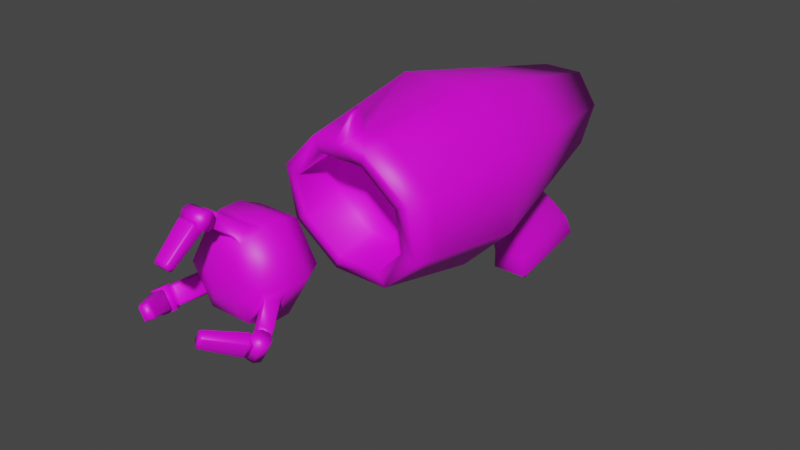 # Source: grappleGun.blend  (saved by Blender 2.93.20; exported with 4.5.12 LTS)
import bpy
from mathutils import Matrix  # noqa: F401  (used for matrix-valued properties, if any)

bpy.ops.wm.read_factory_settings(use_empty=True)
scene = bpy.context.scene
scene.name = 'Scene'

# ---- collections
col_collection = bpy.data.collections.new('Collection'); scene.collection.children.link(col_collection)

# ---- images (referenced by path relative to the original .blend; pixels are not part of the script)
import os
ASSET_DIR = os.environ.get("B2B_ASSET_DIR", "")  # directory of the original .blend (textures are referenced by path, not embedded)
HERE = os.path.dirname(os.path.abspath(__file__))  # packed textures are extracted next to this script under _unpacked/

def load_image(name, relpath, width, height, colorspace="sRGB"):
    """Load a texture the original file referenced (path relative to the .blend, or extracted next to this script)."""
    p = next((c for c in (os.path.join(HERE, relpath), os.path.join(ASSET_DIR, relpath)) if relpath and os.path.exists(c)), "")
    if p:
        img = bpy.data.images.load(p, check_existing=True)
        img.name = name
    else:  # same state as the original file: an image datablock whose file is absent (Cycles renders it pink)
        img = bpy.data.images.new(name, width, height)
        img.source = "FILE"
        img.filepath = "//" + (relpath or name)
    img.colorspace_settings.name = colorspace
    return img
img_checker_1024_jpg = load_image('Checker_1024.jpg', 'Checker_1024.jpg', 1024, 1024, 'sRGB')

# ---- materials (node trees are filled in below, after node groups)
mat_material_001 = bpy.data.materials.new('Material.001')
mat_material_001.use_transparent_shadow = False

# ---- material node trees
mat_material_001.use_nodes = True; mat_material_001.node_tree.nodes.clear()
_N = mat_material_001.node_tree.nodes; _L = mat_material_001.node_tree.links
n0 = _N.new('ShaderNodeBsdfPrincipled'); n0.name = 'Principled BSDF'; n0.location = (10, 300)
n0.distribution = 'GGX'
n0.subsurface_method = 'BURLEY'
n0.inputs[3].default_value = 1.45
n0.inputs[27].default_value = (0.0, 0.0, 0.0, 1.0)
n0.inputs[28].default_value = 1.0
n1 = _N.new('ShaderNodeOutputMaterial'); n1.name = 'Material Output'; n1.location = (300, 300)
n2 = _N.new('ShaderNodeTexImage'); n2.name = 'Image Texture'; n2.location = (-280, 280)
n2.image = img_checker_1024_jpg
_L.new(n0.outputs[0], n1.inputs[0])
_L.new(n2.outputs[0], n0.inputs[0])
n1.is_active_output = True

# ---- world
world_world = bpy.data.worlds.new('World'); scene.world = world_world
world_world.use_nodes = True; world_world.node_tree.nodes.clear()
_N = world_world.node_tree.nodes; _L = world_world.node_tree.links
n0 = _N.new('ShaderNodeOutputWorld'); n0.name = 'World Output'; n0.location = (300, 300)
n1 = _N.new('ShaderNodeBackground'); n1.name = 'Background'; n1.location = (10, 300)
n1.inputs[0].default_value = (0.05088, 0.05088, 0.05088, 1.0)
_L.new(n1.outputs[0], n0.inputs[0])
n0.is_active_output = True
world_world.color = (0.05088, 0.05088, 0.05088)
world_world.use_sun_shadow = False
world_world.sun_shadow_jitter_overblur = 0.0

# ---- meshes
me_cylinder = bpy.data.meshes.new('Cylinder')
me_cylinder.from_pydata([(0.2348, 2.09, 0.5451), (0.2596, -1.891, 0.6794), (0.571, 1.916, 0.2589), (0.6312, -1.827, 0.3147), (0.5718, 1.669, -0.1466), (0.6321, -1.737, -0.202), (0.2618, -1.672, -0.5679), (-0.2628, -1.672, -0.5688), (-0.5742, 1.668, -0.1483), (-0.6343, -1.736, -0.2041), (-0.575, 1.915, 0.2572), (-0.6353, -1.827, 0.3125), (-0.2399, 2.09, 0.5444), (-0.265, -1.891, 0.6785), (0.4183, -0.4001, 1.074), (1.016, -0.4001, 0.4787), (1.017, -0.4001, -0.3646), (0.4219, -0.4001, -0.962), (-0.4215, -0.4001, -0.9634), (-1.019, -0.4001, -0.3682), (-1.02, -0.4001, 0.4752), (-0.425, -0.4001, 1.073), (0.7933, 0.7578, 0.3688), (0.7945, 0.6344, -0.2556), (-0.7965, 0.6339, -0.2582), (-0.7977, 0.7573, 0.3662), (-0.3325, 0.8447, 0.8085), (0.3265, 0.845, 0.8095), (0.8025, -1.84, 0.385), (0.3303, -1.921, 0.8484), (0.8037, -1.724, -0.2716), (0.3331, -1.643, -0.7367), (-0.3335, -1.642, -0.7378), (-0.8057, -1.724, -0.2744), (-0.8069, -1.839, 0.3822), (-0.3363, -1.921, 0.8473), (0.6312, -1.319, 0.4039), (0.2596, -1.383, 0.7686), (0.6321, -1.229, -0.1128), (0.2618, -1.164, -0.4787), (-0.2628, -1.164, -0.4796), (-0.6343, -1.228, -0.1149), (-0.6353, -1.319, 0.4017), (-0.265, -1.383, 0.7677), (0.07619, 0.5469, -0.6982), (-0.07607, 0.5468, -0.6986), (0.1252, 0.2066, -0.8303), (-0.1252, 0.2066, -0.8308), (0.0498, 0.5455, -1.198), (-0.04858, 0.5455, -1.199), (0.05676, 0.3335, -1.258), (-0.05537, 0.3335, -1.258), (0.07188, 0.3112, -0.9798), (0.05589, 0.372, -1.08), (0.04899, 0.5819, -1.021), (0.06298, 0.5822, -0.9042), (-0.07139, 0.3112, -0.98), (-0.05507, 0.372, -1.08), (-0.04835, 0.5818, -1.021), (-0.06271, 0.5821, -0.9044), (0.2753, 1.434, -0.4506), (0.2021, 1.494, -0.4339), (0.3152, 1.516, -0.3985), (-0.2035, 1.494, -0.4344), (-0.2766, 1.433, -0.4514), (-0.3168, 1.515, -0.3994), (0.1876, 0.5469, -0.698), (0.2245, 0.6048, -0.6817), (0.2575, 0.5548, -0.6581), (0.2335, 0.4931, -0.7188), (-0.2244, 0.6046, -0.6828), (-0.1875, 0.5468, -0.6989), (-0.2334, 0.4929, -0.7199), (-0.2574, 0.5546, -0.6593), (0.2081, 1.176, -1.902), (0.2443, 1.17, -1.844), (0.2075, 1.113, -1.86), (0.2373, 2.105, -1.643), (0.226, 2.137, -1.574), (0.299, 2.077, -1.591), (-0.2237, 2.137, -1.575), (-0.2348, 2.105, -1.644), (-0.2967, 2.077, -1.591), (-0.2419, 1.17, -1.845), (-0.2056, 1.176, -1.903), (-0.205, 1.113, -1.861), (0.134, 0.7427, -0.9687), (0.171, 0.8006, -0.9525), (0.1598, 0.9361, -1.285), (0.1967, 0.9937, -1.269), (0.2254, 1.14, -1.587), (0.1885, 1.083, -1.603), (0.2036, 2.03, -1.339), (0.2767, 1.97, -1.356), (0.1696, 1.765, -1.054), (0.2428, 1.705, -1.071), (0.2123, 1.406, -0.7836), (0.1391, 1.467, -0.7668), (-0.1703, 0.8004, -0.9533), (-0.1334, 0.7426, -0.9693), (-0.1955, 0.9936, -1.27), (-0.1585, 0.9359, -1.286), (-0.1866, 1.083, -1.604), (-0.2236, 1.14, -1.588), (-0.1395, 1.466, -0.7672), (-0.2126, 1.406, -0.7842), (-0.169, 1.765, -1.054), (-0.2421, 1.704, -1.071), (-0.2751, 1.969, -1.356), (-0.2021, 2.029, -1.34), (0.05145, -1.921, 0.848), (-0.05737, -1.921, 0.8477), (0.3494, -1.591, 0.8974), (0.8488, -1.527, 0.4053), (0.85, -1.437, -0.2918), (0.3524, -1.373, -0.7856), (-0.3526, -1.373, -0.7868), (-0.852, -1.437, -0.2947), (-0.8532, -1.527, 0.4024), (-0.3556, -1.591, 0.8962), (-0.06054, -1.591, 0.8966), (0.05454, -1.591, 0.897), (0.01898, -1.743, 1.092), (-0.02588, -1.743, 1.092), (-0.02718, -1.627, 1.141), (0.02025, -1.627, 1.141)], [], [(112, 29, 28, 113), (113, 28, 30, 114), (114, 30, 31, 115), (116, 32, 33, 117), (117, 33, 34, 118), (11, 9, 41, 42), (118, 34, 35, 119), (121, 110, 29, 112), (63, 61, 97, 104), (21, 14, 27, 26), (25, 20, 21, 26), (24, 19, 20, 25), (17, 46, 69), (23, 16, 17, 69, 68), (22, 15, 16, 23), (0, 27, 22, 2), (2, 22, 23, 4), (60, 67, 87, 96), (70, 64, 105, 98), (8, 24, 25, 10), (10, 25, 26, 12), (103, 108, 82, 83), (86, 99, 101, 88), (74, 84, 81, 77), (0, 2, 4, 62, 61, 63, 65, 8, 10, 12), (14, 121, 112), (104, 97, 94, 106), (98, 105, 107, 100), (100, 107, 108, 103), (88, 101, 102, 91), (1, 3, 28, 29), (3, 5, 30, 28), (5, 6, 31, 30), (7, 9, 33, 32), (9, 11, 34, 33), (11, 13, 35, 34), (36, 37, 43, 42, 41, 40, 39, 38), (5, 3, 36, 38), (13, 11, 42, 43), (9, 7, 40, 41), (6, 5, 38, 39), (3, 1, 37, 36), (7, 6, 39, 40), (6, 7, 32, 31), (95, 89, 90, 93), (96, 87, 89, 95), (27, 14, 15, 22), (66, 44, 45, 71, 99, 86), (106, 94, 92, 109), (65, 64, 70, 73, 24, 8), (91, 102, 85, 76), (109, 92, 78, 80), (93, 90, 75, 79), (31, 32, 116, 115), (54, 53, 50, 48), (69, 46, 44, 66), (73, 72, 18, 19, 24), (72, 71, 45, 47), (47, 18, 72), (48, 50, 51, 49), (53, 57, 51, 50), (58, 54, 48, 49), (57, 58, 49, 51), (47, 45, 59, 56), (56, 59, 58, 57), (45, 44, 55, 59), (59, 55, 54, 58), (46, 47, 56, 52), (52, 56, 57, 53), (44, 46, 52, 55), (55, 52, 53, 54), (60, 61, 62), (63, 64, 65), (66, 67, 68, 69), (70, 71, 72, 73), (74, 75, 76), (77, 78, 79), (80, 81, 82), (83, 84, 85), (74, 77, 79, 75), (83, 82, 81, 84), (77, 81, 80, 78), (91, 76, 75, 90), (97, 61, 60, 96), (103, 83, 85, 102), (109, 80, 82, 108), (66, 86, 87, 67), (86, 88, 89, 87), (88, 91, 90, 89), (78, 92, 93, 79), (92, 94, 95, 93), (94, 97, 96, 95), (70, 98, 99, 71), (98, 100, 101, 99), (100, 103, 102, 101), (63, 104, 105, 64), (104, 106, 107, 105), (106, 109, 108, 107), (76, 85, 84, 74), (4, 23, 68, 67, 60, 62), (1, 13, 43, 37), (13, 1, 29, 110, 111, 35), (26, 27, 0, 12), (46, 17, 18, 47), (119, 35, 111, 120), (111, 110, 122, 123), (21, 120, 121, 14), (17, 115, 116, 18), (120, 21, 119), (20, 118, 119, 21), (19, 117, 118, 20), (18, 116, 117, 19), (16, 114, 115, 17), (15, 113, 114, 16), (14, 112, 113, 15), (124, 123, 122, 125), (120, 111, 123, 124), (110, 121, 125, 122), (121, 120, 124, 125)])
me_cylinder.polygons.foreach_set('use_smooth', [True] * 119)
_uv = me_cylinder.uv_layers.new(name='UVMap')
_uv.uv.foreach_set('vector', [0.5443, 0.5569, 0.5344, 0.5886, 0.4724, 0.5651, 0.4781, 0.5341, 0.4478, 0.524, 0.4337, 0.5522, 0.3779, 0.5163, 0.3874, 0.4888, 0.3585, 0.4742, 0.341, 0.4976, 0.2899, 0.4548, 0.3031, 0.4307, 0.2037, 0.3235, 0.1786, 0.3348, 0.1398, 0.2806, 0.1645, 0.265, 0.1521, 0.235, 0.124, 0.2424, 0.09238, 0.1841, 0.1215, 0.1721, 0.08075, 0.1984, 0.1056, 0.2443, 0.06052, 0.2687, 0.03566, 0.2228, 0.1137, 0.1412, 0.08242, 0.1445, 0.06363, 0.08096, 0.09601, 0.07345, 0.6075, 0.5644, 0.6054, 0.5975, 0.5778, 0.5955, 0.5783, 0.5623, 0.969, 0.0001055, 0.9999, 0.02516, 0.9744, 0.04667, 0.9532, 0.02946, 0.6637, 0.4485, 0.5801, 0.4424, 0.5984, 0.3169, 0.6637, 0.3216, 0.3411, 0.102, 0.2266, 0.1291, 0.2128, 0.04639, 0.3394, 0.03762, 0.3495, 0.1646, 0.2533, 0.2086, 0.2266, 0.1291, 0.3411, 0.102, 0.3507, 0.3438, 0.3758, 0.2804, 0.4051, 0.2686, 0.4725, 0.2972, 0.4214, 0.3898, 0.3507, 0.3438, 0.4051, 0.2686, 0.4134, 0.2657, 0.5343, 0.3103, 0.4986, 0.4225, 0.4214, 0.3898, 0.4725, 0.2972, 0.6166, 0.1914, 0.5984, 0.3169, 0.5343, 0.3103, 0.5699, 0.1982, 0.5699, 0.1982, 0.5343, 0.3103, 0.4725, 0.2972, 0.5232, 0.2046, 0.994, 0.2589, 0.9308, 0.3175, 0.9165, 0.2882, 0.964, 0.24, 0.6973, 0.1276, 0.7417, 0.05378, 0.7664, 0.0793, 0.7289, 0.1356, 0.4456, 0.1211, 0.3495, 0.1646, 0.3411, 0.102, 0.4555, 0.07498, 0.4555, 0.07498, 0.3411, 0.102, 0.3394, 0.03762, 0.4659, 0.02897, 0.7951, 0.1624, 0.8457, 0.09497, 0.8683, 0.106, 0.8135, 0.1804, 0.779, 0.2869, 0.7586, 0.2703, 0.7795, 0.2405, 0.8038, 0.2602, 0.8497, 0.2109, 0.8182, 0.1854, 0.8756, 0.1102, 0.9116, 0.1393, 0.5984, 0.1606, 0.5699, 0.1982, 0.5232, 0.2046, 0.4907, 0.1833, 0.4852, 0.1727, 0.4797, 0.1328, 0.4822, 0.1211, 0.5077, 0.09187, 0.5544, 0.08543, 0.592, 0.1139, 0.5801, 0.4424, 0.6075, 0.5644, 0.5783, 0.5623, 0.9532, 0.02946, 0.9744, 0.04667, 0.9512, 0.08009, 0.9254, 0.05917, 0.7289, 0.1356, 0.7664, 0.0793, 0.8086, 0.08738, 0.7639, 0.1467, 0.7639, 0.1467, 0.8086, 0.08738, 0.8457, 0.09497, 0.7951, 0.1624, 0.8038, 0.2602, 0.7795, 0.2405, 0.799, 0.2121, 0.8276, 0.2352, 0.5217, 0.602, 0.4729, 0.5835, 0.4724, 0.5651, 0.5344, 0.5886, 0.4185, 0.5627, 0.3746, 0.5345, 0.3779, 0.5163, 0.4337, 0.5522, 0.3246, 0.5062, 0.2844, 0.4725, 0.2899, 0.4548, 0.341, 0.4976, 0.1606, 0.339, 0.13, 0.2964, 0.1398, 0.2806, 0.1786, 0.3348, 0.1056, 0.2443, 0.08075, 0.1984, 0.09238, 0.1841, 0.124, 0.2424, 0.06407, 0.1426, 0.04928, 0.09256, 0.06363, 0.08096, 0.08242, 0.1445, 0.3907, 0.6058, 0.4018, 0.6568, 0.3735, 0.7007, 0.3226, 0.7117, 0.2787, 0.6835, 0.2676, 0.6325, 0.2959, 0.5886, 0.3469, 0.5776, 0.3746, 0.5345, 0.4185, 0.5627, 0.3907, 0.6058, 0.3469, 0.5776, 0.04928, 0.09256, 0.06407, 0.1426, 0.01489, 0.1571, 0.0001055, 0.1071, 0.13, 0.2964, 0.1606, 0.339, 0.1186, 0.369, 0.08808, 0.3264, 0.2844, 0.4725, 0.3246, 0.5062, 0.2915, 0.5457, 0.2512, 0.5121, 0.4729, 0.5835, 0.5217, 0.602, 0.5035, 0.65, 0.4548, 0.6315, 0.2005, 0.3907, 0.2359, 0.4288, 0.1984, 0.4635, 0.1631, 0.4254, 0.2359, 0.4288, 0.2005, 0.3907, 0.2082, 0.374, 0.2531, 0.4224, 0.9475, 0.2004, 0.8986, 0.2562, 0.8768, 0.2288, 0.9325, 0.1656, 0.964, 0.24, 0.9165, 0.2882, 0.8986, 0.2562, 0.9475, 0.2004, 0.5984, 0.3169, 0.5801, 0.4424, 0.4986, 0.4225, 0.5343, 0.3103, 0.7624, 0.3156, 0.754, 0.3087, 0.7424, 0.2993, 0.7339, 0.2925, 0.7586, 0.2703, 0.779, 0.2869, 0.9254, 0.05917, 0.9512, 0.08009, 0.9297, 0.1118, 0.8988, 0.08673, 0.4498, 0.1596, 0.4459, 0.1692, 0.3827, 0.2269, 0.3765, 0.226, 0.3495, 0.1646, 0.4456, 0.1211, 0.8276, 0.2352, 0.799, 0.2121, 0.8135, 0.1912, 0.8449, 0.2167, 0.8988, 0.08673, 0.9297, 0.1118, 0.9154, 0.1329, 0.8812, 0.1051, 0.9325, 0.1656, 0.8768, 0.2288, 0.8555, 0.2144, 0.9172, 0.1456, 0.2531, 0.4224, 0.2082, 0.374, 0.2268, 0.3541, 0.2743, 0.4053, 0.738, 0.3488, 0.7251, 0.3658, 0.7075, 0.3628, 0.7205, 0.3456, 0.4051, 0.2686, 0.3758, 0.2804, 0.3994, 0.2534, 0.4065, 0.2617, 0.3765, 0.226, 0.373, 0.234, 0.2939, 0.2826, 0.2533, 0.2086, 0.3495, 0.1646, 0.373, 0.234, 0.38, 0.2331, 0.3877, 0.2408, 0.359, 0.2623, 0.359, 0.2623, 0.2939, 0.2826, 0.373, 0.234, 0.7205, 0.3456, 0.7075, 0.3628, 0.6989, 0.3559, 0.7131, 0.3396, 0.6962, 0.3766, 0.6877, 0.3698, 0.6989, 0.3559, 0.7075, 0.3628, 0.7243, 0.3258, 0.7317, 0.3318, 0.7205, 0.3456, 0.7131, 0.3396, 0.6924, 0.3392, 0.7064, 0.3231, 0.7131, 0.3396, 0.6989, 0.3559, 0.6646, 0.3277, 0.6859, 0.2986, 0.7, 0.3135, 0.682, 0.3343, 0.682, 0.3343, 0.7, 0.3135, 0.7064, 0.3231, 0.6924, 0.3392, 0.7424, 0.2993, 0.754, 0.3087, 0.74, 0.3238, 0.7304, 0.316, 0.7304, 0.316, 0.74, 0.3238, 0.7317, 0.3318, 0.7243, 0.3258, 0.683, 0.4037, 0.6639, 0.3882, 0.6793, 0.3777, 0.6902, 0.3865, 0.6902, 0.3865, 0.6793, 0.3777, 0.6877, 0.3698, 0.6962, 0.3766, 0.7662, 0.3638, 0.7421, 0.3907, 0.732, 0.375, 0.7487, 0.3531, 0.7487, 0.3531, 0.732, 0.375, 0.7251, 0.3658, 0.738, 0.3488, 0.4806, 0.1811, 0.4852, 0.1727, 0.4907, 0.1833, 0.4797, 0.1328, 0.473, 0.126, 0.4822, 0.1211, 0.4065, 0.2617, 0.413, 0.2594, 0.4134, 0.2657, 0.4051, 0.2686, 0.3827, 0.2269, 0.38, 0.2331, 0.373, 0.234, 0.3765, 0.226, 0.8497, 0.2109, 0.8555, 0.2144, 0.8498, 0.2184, 0.9116, 0.1393, 0.9184, 0.1363, 0.9172, 0.1456, 0.8772, 0.1028, 0.8756, 0.1102, 0.8683, 0.106, 0.8135, 0.1804, 0.8182, 0.1854, 0.8109, 0.1867, 0.8497, 0.2109, 0.9116, 0.1393, 0.9172, 0.1456, 0.8555, 0.2144, 0.8135, 0.1804, 0.8683, 0.106, 0.8756, 0.1102, 0.8182, 0.1854, 0.9116, 0.1393, 0.8756, 0.1102, 0.8812, 0.1051, 0.9154, 0.1329, 0.8723, 0.2341, 0.851, 0.2198, 0.8555, 0.2144, 0.8768, 0.2288, 0.9711, 0.2327, 0.9999, 0.2512, 0.994, 0.2589, 0.964, 0.24, 0.7951, 0.1624, 0.8135, 0.1804, 0.8092, 0.1858, 0.7909, 0.1679, 0.8499, 0.08663, 0.8728, 0.09767, 0.8683, 0.106, 0.8457, 0.09497, 0.9255, 0.3217, 0.9114, 0.2928, 0.9165, 0.2882, 0.9308, 0.3175, 0.9114, 0.2928, 0.8938, 0.2612, 0.8986, 0.2562, 0.9165, 0.2882, 0.8938, 0.2612, 0.8723, 0.2341, 0.8768, 0.2288, 0.8986, 0.2562, 0.9244, 0.1396, 0.9399, 0.1598, 0.9325, 0.1656, 0.9172, 0.1456, 0.9399, 0.1598, 0.9551, 0.1945, 0.9475, 0.2004, 0.9325, 0.1656, 0.9551, 0.1945, 0.9711, 0.2327, 0.964, 0.24, 0.9475, 0.2004, 0.6973, 0.1276, 0.7289, 0.1356, 0.7255, 0.1416, 0.6943, 0.1336, 0.7289, 0.1356, 0.7639, 0.1467, 0.7599, 0.1523, 0.7255, 0.1416, 0.7639, 0.1467, 0.7951, 0.1624, 0.7909, 0.1679, 0.7599, 0.1523, 0.7481, 0.04644, 0.7721, 0.07093, 0.7664, 0.0793, 0.7417, 0.05378, 0.7721, 0.07093, 0.8128, 0.07876, 0.8086, 0.08738, 0.7664, 0.0793, 0.8128, 0.07876, 0.8499, 0.08663, 0.8457, 0.09497, 0.8086, 0.08738, 0.8449, 0.2167, 0.8135, 0.1912, 0.8182, 0.1854, 0.8497, 0.2109, 0.5232, 0.2046, 0.4725, 0.2972, 0.4134, 0.2657, 0.413, 0.2594, 0.4752, 0.2008, 0.4851, 0.1975, 0.5836, 0.613, 0.6356, 0.6168, 0.6319, 0.6679, 0.5799, 0.6642, 0.6356, 0.6168, 0.5836, 0.613, 0.5778, 0.5955, 0.6054, 0.5975, 0.6162, 0.5983, 0.6439, 0.6003, 0.6637, 0.3216, 0.5984, 0.3169, 0.6166, 0.1914, 0.6636, 0.1949, 0.3758, 0.2804, 0.3507, 0.3438, 0.2939, 0.2826, 0.359, 0.2623, 0.09601, 0.07345, 0.06363, 0.08096, 0.05582, 0.05434, 0.08776, 0.0453, 0.04604, 0.04592, 0.04049, 0.03662, 0.06793, 0.02392, 0.0702, 0.02775, 0.6637, 0.4485, 0.6189, 0.5652, 0.6075, 0.5644, 0.5801, 0.4424, 0.3507, 0.3438, 0.2743, 0.4053, 0.2268, 0.3541, 0.2939, 0.2826, 0.08776, 0.0453, 0.2128, 0.04639, 0.09601, 0.07345, 0.2266, 0.1291, 0.1137, 0.1412, 0.09601, 0.07345, 0.2128, 0.04639, 0.2533, 0.2086, 0.1521, 0.235, 0.1215, 0.1721, 0.2266, 0.1291, 0.2939, 0.2826, 0.2037, 0.3235, 0.1645, 0.265, 0.2533, 0.2086, 0.4214, 0.3898, 0.3585, 0.4742, 0.3031, 0.4307, 0.3507, 0.3438, 0.4986, 0.4225, 0.4478, 0.524, 0.3874, 0.4888, 0.4214, 0.3898, 0.5801, 0.4424, 0.5443, 0.5569, 0.4781, 0.5341, 0.4986, 0.4225, 0.08099, 0.02149, 0.0702, 0.02775, 0.06793, 0.02392, 0.07859, 0.01743, 0.08776, 0.0453, 0.05582, 0.05434, 0.0702, 0.02775, 0.08099, 0.02149, 0.03769, 0.02385, 0.06088, 0.0001055, 0.07859, 0.01743, 0.06793, 0.02392, 0.0981, 0.002162, 0.1039, 0.01204, 0.08099, 0.02149, 0.07859, 0.01743])
me_cylinder.materials.append(mat_material_001)
me_cylinder.use_remesh_fix_poles = True
me_cylinder.use_remesh_preserve_attributes = False
me_cylinder.update()
me_sphere_009 = bpy.data.meshes.new('Sphere.009')
me_sphere_009.from_pydata([(-0.4846, -0.3617, -0.4129), (-0.5928, -0.3617, -0.2258), (-0.433, -0.3863, -0.383), (-0.5361, -0.3863, -0.4427), (-0.5575, -0.4459, -0.4551), (-0.6444, -0.3863, -0.2557), (-0.6658, -0.4459, -0.268), (-0.6444, -0.5055, -0.2557), (-0.5928, -0.5302, -0.2258), (-0.5361, -0.5055, -0.4427), (-0.4846, -0.5302, -0.4129), (-0.433, -0.5055, -0.383), (-0.4116, -0.4459, -0.3706), (-0.5413, -0.5055, -0.196), (-0.5199, -0.4459, -0.1836), (-0.5413, -0.3863, -0.196), (-0.05899, -0.7819, 0.3249), (-0.07168, -0.7872, 0.3314), (-0.05899, -0.815, 0.3088), (-0.07658, -0.5109, 0.5241), (0.05991, -0.7819, 0.3249), (0.05991, -0.815, 0.3088), (0.0726, -0.7872, 0.3314), (0.0775, -0.5109, 0.5241), (0.09394, -0.5179, 0.5328), (0.0775, -0.4901, 0.5554), (-0.07658, -0.4901, 0.5554), (0.0775, -0.5563, 0.6369), (0.0775, -0.5912, 0.623), (0.09394, -0.5842, 0.6143), (-0.07658, -0.5563, 0.6369), (-0.07658, -0.5912, 0.623), (-0.09302, -0.5842, 0.6143), (-0.07168, -0.8364, 0.392), (-0.09302, -0.5179, 0.5328), (-0.05899, -0.8643, 0.3694), (-0.05899, -0.8417, 0.3985), (0.05991, -0.8417, 0.3985), (0.0726, -0.8364, 0.392), (0.05991, -0.8643, 0.3694), (-0.07796, -0.4082, 0.5237), (-0.0944, -0.4014, 0.5325), (-0.07796, -0.4297, 0.5545), (0.07612, -0.4082, 0.5237), (-0.07796, -0.2033, 0.3655), (-0.0944, -0.1917, 0.3707), (0.07612, -0.2033, 0.3655), (0.09256, -0.1917, 0.3707), (0.09256, -0.08255, 0.4191), (0.2022, -0.234, 0.3519), (0.09256, -0.4014, 0.5325), (0.07612, -0.4297, 0.5545), (0.09256, -0.3372, 0.6157), (0.07612, -0.3303, 0.6246), (0.07612, -0.3655, 0.6376), (-0.07796, -0.3655, 0.6376), (-0.07796, -0.3303, 0.6246), (-0.0944, -0.3372, 0.6157), (-0.0944, -0.08255, 0.4191), (-0.07796, -0.0709, 0.4243), (0.07612, -0.0709, 0.4243), (0.1118, -0.2765, 0.1954), (-0.2039, -0.234, 0.3519), (0.4052, -0.234, 0.0002071), (0.2523, -0.03823, 0.4388), (-0.2541, -0.03823, 0.4388), (0.2523, 0.179, 0.4388), (0.5055, -0.03823, 0.0002071), (0.2523, -0.03823, -0.4383), (0.5055, 0.179, 0.0002071), (0.4052, 0.3747, 0.0002071), (0.2523, 0.179, -0.4383), (0.2022, 0.3747, -0.3515), (-0.2541, 0.179, -0.4383), (-0.2541, -0.03823, -0.4383), (-0.2039, 0.3747, -0.3515), (-0.5072, 0.179, 0.0002072), (-0.2541, 0.179, 0.4388), (-0.5072, -0.03823, 0.0002072), (-0.4069, 0.3747, 0.0002072), (-0.2262, 0.4061, 0.0002072), (-0.2039, 0.3747, 0.3519), (0.2022, 0.3747, 0.3519), (-0.1135, 0.4061, 0.1954), (0.1118, 0.4061, 0.1954), (-0.0008568, 0.4544, 0.0002071), (0.2245, 0.4061, 0.0002071), (-0.1135, 0.4061, -0.195), (0.1118, 0.4061, -0.195), (-0.4069, -0.234, 0.0002072), (-0.2262, -0.2765, 0.0002072), (-0.2039, -0.234, -0.3515), (-0.369, -0.1842, -0.1096), (-0.3563, -0.1959, -0.1212), (-0.411, -0.07508, -0.1339), (-0.5035, -0.3855, -0.1874), (-0.5143, -0.4139, -0.2126), (-0.5755, -0.3213, -0.2291), (-0.4876, -0.3923, -0.1972), (-0.4104, -0.3923, -0.3306), (-0.4099, -0.3855, -0.3492), (-0.4371, -0.4139, -0.346), (-0.2793, -0.196, -0.2546), (-0.2755, -0.1844, -0.2715), (-0.3174, -0.07525, -0.2957), (-0.4818, -0.3213, -0.3909), (-0.3301, -0.06359, -0.2841), (-0.4977, -0.3144, -0.3811), (-0.4072, -0.06345, -0.1507), (-0.5749, -0.3144, -0.2478), (-0.5862, -0.3497, -0.2543), (-0.509, -0.3497, -0.3876), (-0.1135, -0.2765, -0.195), (0.2022, -0.234, -0.3515), (0.2837, -0.1721, -0.2653), (0.1118, -0.2765, -0.195), (0.2245, -0.2765, 0.0002071), (-0.0008568, -0.3248, 0.0002071), (-0.1135, -0.2765, 0.1954), (0.4276, -0.3843, -0.3438), (0.3262, -0.06293, -0.2885), (0.2872, -0.184, -0.2485), (0.3631, -0.187, -0.1144), (0.4276, -0.3912, -0.3251), (0.5015, -0.3912, -0.1899), (0.4547, -0.4127, -0.3399), (0.5276, -0.3485, -0.3797), (0.5285, -0.4127, -0.2046), (0.6015, -0.3485, -0.2445), (0.5171, -0.3843, -0.1797), (0.5901, -0.3201, -0.2195), (0.3758, -0.1757, -0.1025), (0.4183, -0.0666, -0.1257), (0.4147, -0.05464, -0.1425), (0.59, -0.3133, -0.2382), (0.3388, -0.0516, -0.2766), (0.5162, -0.3133, -0.3735), (0.5005, -0.3201, -0.3836), (-0.1132, -0.3787, 0.6064), (0.103, -0.3787, 0.6064), (-0.1132, -0.4034, 0.5468), (-0.1132, -0.4034, 0.666), (-0.1132, -0.463, 0.6907), (0.103, -0.4034, 0.666), (0.103, -0.463, 0.6907), (0.103, -0.5226, 0.666), (0.103, -0.5473, 0.6064), (-0.1132, -0.5226, 0.666), (-0.1132, -0.5473, 0.6064), (-0.1132, -0.5226, 0.5468), (-0.1132, -0.463, 0.5221), (0.103, -0.5226, 0.5468), (0.103, -0.463, 0.5221), (0.103, -0.4034, 0.5468), (-0.2479, -0.766, -0.2146), (-0.2471, -0.7713, -0.2288), (-0.2339, -0.7991, -0.2065), (-0.4115, -0.495, -0.3296), (-0.3075, -0.766, -0.1117), (-0.2935, -0.7991, -0.1036), (-0.3194, -0.7713, -0.1039), (-0.4887, -0.495, -0.1962), (-0.5044, -0.502, -0.1864), (-0.5158, -0.4742, -0.2119), (-0.4386, -0.4742, -0.3453), (-0.5863, -0.5405, -0.2528), (-0.5743, -0.5753, -0.2458), (-0.575, -0.5683, -0.2272), (-0.5091, -0.5405, -0.3861), (-0.4971, -0.5753, -0.3791), (-0.4813, -0.5683, -0.389), (-0.2996, -0.8206, -0.2592), (-0.4108, -0.502, -0.3482), (-0.2864, -0.8484, -0.2369), (-0.3116, -0.8258, -0.2515), (-0.3712, -0.8258, -0.1486), (-0.3719, -0.8206, -0.1343), (-0.346, -0.8484, -0.134), (0.3179, -0.7649, -0.1113), (0.3297, -0.7701, -0.1033), (0.3037, -0.798, -0.1036), (0.5012, -0.4938, -0.1913), (0.2609, -0.7649, -0.2156), (0.2468, -0.798, -0.2079), (0.2605, -0.7701, -0.2299), (0.4274, -0.4938, -0.3265), (0.4271, -0.5009, -0.3451), (0.4548, -0.4731, -0.3415), (0.5287, -0.4731, -0.2063), (0.5264, -0.5393, -0.3806), (0.5142, -0.5742, -0.3739), (0.4987, -0.5671, -0.3842), (0.6002, -0.5393, -0.2454), (0.588, -0.5742, -0.2387), (0.5882, -0.5671, -0.2201), (0.3829, -0.8194, -0.1323), (0.5167, -0.5009, -0.181), (0.357, -0.8473, -0.1326), (0.3825, -0.8247, -0.1466), (0.3256, -0.8247, -0.2509), (0.3138, -0.8194, -0.259), (0.3, -0.8473, -0.237), (0.6009, -0.3595, -0.226), (0.4974, -0.3595, -0.4157), (0.5486, -0.3842, -0.1975), (0.6533, -0.3842, -0.2546), (0.6749, -0.4438, -0.2664), (0.5497, -0.3842, -0.4443), (0.5714, -0.4438, -0.4561), (0.5497, -0.5034, -0.4443), (0.4974, -0.528, -0.4157), (0.6533, -0.5034, -0.2546), (0.6009, -0.528, -0.226), (0.5486, -0.5034, -0.1975), (0.527, -0.4438, -0.1856), (0.4451, -0.5034, -0.3872), (0.4234, -0.4438, -0.3753), (0.4451, -0.3842, -0.3872)], [], [(3, 5, 1, 0), (0, 1, 15, 2), (2, 12, 11, 10, 9, 4, 3, 0), (4, 6, 5, 3), (7, 8, 13, 14, 15, 1, 5, 6), (9, 7, 6, 4), (10, 8, 7, 9), (11, 13, 8, 10), (12, 14, 13, 11), (2, 15, 14, 12), (19, 16, 17, 34), (16, 18, 17), (16, 20, 21, 18), (19, 23, 20, 16), (20, 22, 21), (20, 23, 24, 22), (23, 25, 24), (23, 19, 26, 25), (29, 24, 25, 27), (26, 30, 27, 25), (31, 28, 27, 30), (28, 29, 27), (31, 30, 32), (30, 26, 34, 32), (36, 31, 32, 33), (17, 33, 32, 34), (19, 34, 26), (18, 35, 33, 17), (35, 36, 33), (37, 36, 35, 39), (28, 31, 36, 37), (28, 37, 38, 29), (37, 39, 38), (39, 21, 22, 38), (21, 39, 35, 18), (24, 29, 38, 22), (40, 42, 41), (40, 41, 45, 44), (40, 43, 51, 42), (43, 40, 44, 46), (45, 62, 49, 47, 46, 44), (50, 43, 46, 47), (47, 49, 64, 65, 62, 45, 58, 59, 60, 48), (52, 50, 47, 48), (54, 51, 50, 52), (43, 50, 51), (53, 54, 52), (60, 53, 52, 48), (51, 54, 55, 42), (53, 56, 55, 54), (42, 55, 57, 41), (55, 56, 57), (41, 57, 58, 45), (58, 57, 56, 59), (59, 56, 53, 60), (49, 61, 116, 63), (62, 118, 61, 49), (64, 49, 63, 67), (77, 65, 64, 66), (66, 64, 67, 69), (69, 67, 68, 71), (114, 113, 68, 67, 63, 131, 132, 133, 135, 120), (70, 69, 71, 72), (82, 66, 69, 70), (72, 71, 73, 75), (71, 68, 74, 73), (73, 74, 78, 76), (75, 73, 76, 79), (79, 76, 77, 81), (76, 78, 65, 77), (87, 75, 79, 80), (80, 79, 81, 83), (81, 77, 66, 82), (83, 81, 82, 84), (85, 80, 83), (85, 83, 84), (85, 86, 88), (85, 84, 86), (85, 88, 87), (85, 87, 80), (86, 70, 72, 88), (88, 72, 75, 87), (84, 82, 70, 86), (78, 89, 62, 65), (89, 78, 74, 91, 103, 104, 106, 108, 94, 92), (89, 90, 118, 62), (91, 112, 90, 89), (103, 91, 89, 92, 93, 102), (92, 95, 98, 93), (94, 97, 95, 92), (110, 96, 95, 97), (98, 95, 96), (98, 99, 102, 93), (99, 98, 96, 101), (99, 101, 100), (99, 100, 103, 102), (103, 100, 105, 104), (104, 105, 107, 106), (107, 109, 108, 106), (108, 109, 97, 94), (109, 107, 111, 110), (109, 110, 97), (96, 110, 111, 101), (111, 107, 105), (101, 111, 105, 100), (113, 115, 112, 91), (68, 113, 91, 74), (63, 113, 114, 121, 122, 131), (63, 116, 115, 113), (115, 117, 112), (116, 117, 115), (118, 117, 61), (61, 117, 116), (90, 117, 118), (112, 117, 90), (137, 119, 114, 120), (114, 119, 123, 121), (121, 123, 124, 122), (124, 123, 125, 127), (123, 119, 125), (126, 125, 119, 137), (125, 126, 128, 127), (124, 127, 129), (127, 128, 130, 129), (124, 129, 131, 122), (131, 129, 130, 132), (130, 134, 133, 132), (133, 134, 136, 135), (136, 137, 120, 135), (136, 134, 128, 126), (136, 126, 137), (128, 134, 130), (141, 143, 139, 138), (138, 139, 153, 140), (138, 140, 150, 149, 148, 147, 142, 141), (142, 144, 143, 141), (143, 144, 145, 146, 151, 152, 153, 139), (147, 145, 144, 142), (148, 146, 145, 147), (149, 151, 146, 148), (150, 152, 151, 149), (140, 153, 152, 150), (154, 156, 155), (157, 154, 155, 172), (154, 158, 159, 156), (157, 161, 158, 154), (158, 160, 159), (158, 161, 162, 160), (161, 157, 164, 163), (161, 163, 162), (167, 162, 163, 165), (164, 168, 165, 163), (166, 167, 165), (169, 166, 165, 168), (168, 164, 172, 170), (169, 168, 170), (155, 171, 170, 172), (174, 169, 170, 171), (157, 172, 164), (156, 173, 171, 155), (173, 174, 171), (166, 169, 174, 175), (175, 174, 173, 177), (175, 177, 176), (166, 175, 176, 167), (159, 177, 173, 156), (177, 159, 160, 176), (162, 167, 176, 160), (178, 180, 179), (181, 178, 179, 196), (178, 182, 183, 180), (181, 185, 182, 178), (182, 184, 183), (182, 185, 186, 184), (185, 187, 186), (185, 181, 188, 187), (191, 186, 187, 189), (188, 192, 189, 187), (190, 191, 189), (193, 190, 189, 192), (192, 188, 196, 194), (193, 192, 194), (179, 195, 194, 196), (198, 193, 194, 195), (181, 196, 188), (180, 197, 195, 179), (197, 198, 195), (190, 193, 198, 199), (199, 198, 197, 201), (199, 201, 200), (190, 199, 200, 191), (201, 183, 184, 200), (183, 201, 197, 180), (186, 191, 200, 184), (205, 207, 203, 202), (202, 203, 217, 204), (205, 202, 204, 214, 213, 212, 211, 206), (206, 208, 207, 205), (215, 216, 217, 203, 207, 208, 209, 210), (211, 209, 208, 206), (212, 210, 209, 211), (213, 215, 210, 212), (214, 216, 215, 213), (204, 217, 216, 214)])
me_sphere_009.polygons.foreach_set('use_smooth', [True] * 204)
_uv = me_sphere_009.uv_layers.new(name='UVMap')
_uv.uv.foreach_set('vector', [0.8263, 0.05169, 0.8263, 0.1231, 0.805, 0.1231, 0.805, 0.05169, 0.805, 0.05169, 0.805, 0.1231, 0.7837, 0.1231, 0.7837, 0.05169, 0.8476, 0.0002351, 0.8689, 0.0002352, 0.884, 0.0153, 0.884, 0.03662, 0.8689, 0.05169, 0.8476, 0.05169, 0.8325, 0.03662, 0.8325, 0.0153, 0.8476, 0.05169, 0.8476, 0.1231, 0.8263, 0.1231, 0.8263, 0.05169, 0.8689, 0.1231, 0.884, 0.1382, 0.884, 0.1595, 0.8689, 0.1745, 0.8476, 0.1745, 0.8325, 0.1595, 0.8325, 0.1382, 0.8476, 0.1231, 0.8689, 0.05169, 0.8689, 0.1231, 0.8476, 0.1231, 0.8476, 0.05169, 0.7197, 0.05169, 0.7197, 0.1231, 0.6984, 0.1231, 0.6984, 0.05169, 0.7411, 0.05169, 0.7411, 0.1231, 0.7197, 0.1231, 0.7197, 0.05169, 0.7624, 0.05169, 0.7624, 0.1231, 0.7411, 0.1231, 0.7411, 0.05169, 0.7837, 0.05169, 0.7837, 0.1231, 0.7624, 0.1231, 0.7624, 0.05169, 0.6567, 0.1542, 0.6667, 0.04339, 0.6717, 0.04393, 0.6633, 0.1549, 0.6667, 0.04339, 0.6695, 0.03156, 0.6717, 0.04393, 0.6667, 0.04339, 0.6278, 0.03784, 0.6296, 0.0258, 0.6684, 0.03136, 0.6567, 0.1542, 0.6064, 0.147, 0.6278, 0.03784, 0.6667, 0.04339, 0.6278, 0.03784, 0.6229, 0.03695, 0.6285, 0.02569, 0.6278, 0.03784, 0.6064, 0.147, 0.5999, 0.1459, 0.6229, 0.03695, 0.6064, 0.147, 0.6021, 0.1587, 0.5999, 0.1459, 0.6064, 0.147, 0.6567, 0.1542, 0.655, 0.1665, 0.6046, 0.1593, 0.5663, 0.1373, 0.5999, 0.1459, 0.5967, 0.1585, 0.5631, 0.15, 0.655, 0.1665, 0.6501, 0.2009, 0.5997, 0.1937, 0.6046, 0.1593, 0.5123, 0.1176, 0.56, 0.1353, 0.5557, 0.1469, 0.508, 0.1293, 0.56, 0.1353, 0.5663, 0.1373, 0.5582, 0.1476, 0.5123, 0.1176, 0.5057, 0.1281, 0.5062, 0.1151, 0.6975, 0.1692, 0.6628, 0.1679, 0.6633, 0.1549, 0.698, 0.1562, 0.5563, 0.01542, 0.5123, 0.1176, 0.5062, 0.1151, 0.5516, 0.01351, 0.6717, 0.04393, 0.6975, 0.04485, 0.698, 0.1562, 0.6633, 0.1549, 0.6567, 0.1542, 0.6633, 0.1549, 0.6575, 0.1666, 0.6722, 0.03137, 0.698, 0.0323, 0.6975, 0.04485, 0.6717, 0.04393, 0.5594, 0.003679, 0.5563, 0.01542, 0.5516, 0.01351, 0.5931, 0.02904, 0.5563, 0.01542, 0.5605, 0.004011, 0.5973, 0.01763, 0.56, 0.1353, 0.5123, 0.1176, 0.5563, 0.01542, 0.5931, 0.02904, 0.56, 0.1353, 0.5931, 0.02904, 0.5979, 0.03061, 0.5663, 0.1373, 0.5931, 0.02904, 0.5983, 0.01806, 0.5979, 0.03061, 0.6009, 0.01843, 0.626, 0.02477, 0.6229, 0.03695, 0.5979, 0.03061, 0.6296, 0.0258, 0.6332, 0.0002351, 0.6721, 0.005792, 0.6684, 0.03136, 0.5999, 0.1459, 0.5663, 0.1373, 0.5979, 0.03061, 0.6229, 0.03695, 0.7553, 0.2492, 0.7431, 0.2471, 0.7553, 0.2426, 0.7553, 0.2492, 0.7553, 0.2426, 0.8428, 0.2426, 0.8408, 0.2492, 0.7553, 0.2492, 0.7553, 0.3001, 0.7429, 0.3001, 0.7429, 0.2492, 0.7553, 0.3001, 0.7553, 0.2492, 0.8408, 0.2492, 0.8408, 0.3001, 0.3039, 0.6868, 0.3047, 0.6549, 0.3529, 0.7676, 0.3248, 0.7395, 0.3267, 0.7331, 0.309, 0.69, 0.7553, 0.3066, 0.7553, 0.3001, 0.8408, 0.3001, 0.8428, 0.3066, 0.3248, 0.7395, 0.3529, 0.7676, 0.2879, 0.8083, 0.2456, 0.658, 0.3047, 0.6549, 0.3039, 0.6868, 0.272, 0.6976, 0.2698, 0.7034, 0.2832, 0.7494, 0.2886, 0.7531, 0.7553, 0.3413, 0.7553, 0.3066, 0.8428, 0.3066, 0.8616, 0.3413, 0.7423, 0.3413, 0.7423, 0.3066, 0.7553, 0.3066, 0.7553, 0.3413, 0.7553, 0.3001, 0.7553, 0.3066, 0.7431, 0.3022, 0.7553, 0.3479, 0.7431, 0.3458, 0.7553, 0.3413, 0.8636, 0.3479, 0.7553, 0.3479, 0.7553, 0.3413, 0.8616, 0.3413, 0.7429, 0.3001, 0.7082, 0.3001, 0.7082, 0.2492, 0.7429, 0.2492, 0.7553, 0.3479, 0.7553, 0.3988, 0.7429, 0.3988, 0.7429, 0.3479, 0.7423, 0.2426, 0.7423, 0.2079, 0.7553, 0.2079, 0.7553, 0.2426, 0.7431, 0.2034, 0.7553, 0.2013, 0.7553, 0.2079, 0.7553, 0.2426, 0.7553, 0.2079, 0.8616, 0.2079, 0.8428, 0.2426, 0.8616, 0.2079, 0.7553, 0.2079, 0.7553, 0.2013, 0.8636, 0.2013, 0.8636, 0.3988, 0.7553, 0.3988, 0.7553, 0.3479, 0.8636, 0.3479, 0.3647, 0.807, 0.4274, 0.8238, 0.4467, 0.9002, 0.3994, 0.9447, 0.3047, 0.6549, 0.3583, 0.6502, 0.3906, 0.7164, 0.3529, 0.7676, 0.2879, 0.8083, 0.3647, 0.807, 0.3994, 0.9447, 0.3311, 0.98, 0.1777, 0.6602, 0.2456, 0.658, 0.2879, 0.8083, 0.2142, 0.8268, 0.2142, 0.8268, 0.2879, 0.8083, 0.3311, 0.98, 0.2574, 0.9985, 0.2561, 0.0002351, 0.3269, 0.00864, 0.3073, 0.1736, 0.2365, 0.1652, 0.3614, 0.1254, 0.379, 0.1656, 0.3073, 0.1736, 0.3269, 0.00864, 0.3947, 0.03326, 0.3699, 0.06459, 0.3311, 0.05959, 0.3262, 0.0644, 0.3191, 0.1145, 0.3225, 0.1204, 0.1844, 0.00829, 0.2561, 0.0002351, 0.2365, 0.1652, 0.1687, 0.1406, 0.1459, 0.8621, 0.2142, 0.8268, 0.2574, 0.9985, 0.1805, 0.9998, 0.1648, 0.1733, 0.2365, 0.1652, 0.2169, 0.3302, 0.1491, 0.3056, 0.2365, 0.1652, 0.3073, 0.1736, 0.2877, 0.3386, 0.2169, 0.3302, 0.2169, 0.3302, 0.2877, 0.3386, 0.2681, 0.5036, 0.1973, 0.4952, 0.1452, 0.3383, 0.2169, 0.3302, 0.1973, 0.4952, 0.1295, 0.4706, 0.1256, 0.5033, 0.1973, 0.4952, 0.1777, 0.6602, 0.1099, 0.6356, 0.1973, 0.4952, 0.2681, 0.5036, 0.2456, 0.658, 0.1777, 0.6602, 0.0897, 0.3615, 0.1452, 0.3383, 0.1295, 0.4706, 0.08098, 0.435, 0.07011, 0.5265, 0.1256, 0.5033, 0.1099, 0.6356, 0.06139, 0.6, 0.1109, 0.6921, 0.1777, 0.6602, 0.2142, 0.8268, 0.1401, 0.8257, 0.06488, 0.7334, 0.1109, 0.6921, 0.1401, 0.8257, 0.08111, 0.8075, 0.0002351, 0.5555, 0.07011, 0.5265, 0.06139, 0.6, 0.006836, 0.7849, 0.06488, 0.7334, 0.08111, 0.8075, 0.05901, 0.06049, 0.1289, 0.03156, 0.1202, 0.105, 0.04093, 0.9617, 0.09948, 0.9063, 0.1187, 0.9827, 0.03942, 0.2255, 0.1093, 0.1965, 0.1006, 0.27, 0.01983, 0.3905, 0.0897, 0.3615, 0.08098, 0.435, 0.1289, 0.03156, 0.1844, 0.00829, 0.1687, 0.1406, 0.1202, 0.105, 0.1093, 0.1965, 0.1648, 0.1733, 0.1491, 0.3056, 0.1006, 0.27, 0.09948, 0.9063, 0.1459, 0.8621, 0.1805, 0.9998, 0.1187, 0.9827, 0.2681, 0.5036, 0.3388, 0.5332, 0.3046, 0.6539, 0.2456, 0.658, 0.3398, 0.4956, 0.2681, 0.5036, 0.2877, 0.3386, 0.3555, 0.3632, 0.3338, 0.3954, 0.2949, 0.3908, 0.2901, 0.3956, 0.2841, 0.4458, 0.2876, 0.4517, 0.3265, 0.4563, 0.3388, 0.5332, 0.3859, 0.5808, 0.3583, 0.6502, 0.3046, 0.6539, 0.3555, 0.3632, 0.4049, 0.399, 0.3962, 0.4724, 0.3398, 0.4956, 0.3338, 0.3954, 0.3555, 0.3632, 0.3398, 0.4956, 0.3265, 0.4563, 0.3313, 0.4514, 0.3373, 0.4012, 0.6368, 0.8917, 0.5528, 0.8917, 0.5528, 0.8852, 0.6348, 0.8852, 0.6556, 0.9264, 0.5528, 0.9264, 0.5528, 0.8917, 0.6368, 0.8917, 0.5398, 0.9264, 0.5398, 0.8917, 0.5528, 0.8917, 0.5528, 0.9264, 0.5528, 0.8852, 0.5528, 0.8917, 0.5406, 0.8872, 0.5528, 0.8852, 0.5528, 0.8342, 0.6347, 0.8342, 0.6348, 0.8852, 0.5528, 0.8342, 0.5528, 0.8852, 0.5404, 0.8852, 0.5404, 0.8342, 0.5528, 0.8342, 0.5406, 0.8322, 0.5528, 0.8277, 0.5528, 0.8342, 0.5528, 0.8277, 0.6367, 0.8277, 0.6347, 0.8342, 0.6367, 0.8277, 0.5528, 0.8277, 0.5528, 0.793, 0.6555, 0.793, 0.6555, 0.793, 0.5528, 0.793, 0.5528, 0.7864, 0.6575, 0.7864, 0.5528, 0.7864, 0.5528, 0.7355, 0.6575, 0.7355, 0.6575, 0.7864, 0.6575, 0.933, 0.5528, 0.933, 0.5528, 0.9264, 0.6556, 0.9264, 0.5528, 0.7355, 0.5528, 0.7864, 0.5404, 0.7864, 0.5404, 0.7355, 0.5528, 0.933, 0.5406, 0.9309, 0.5528, 0.9264, 0.5057, 0.7355, 0.5404, 0.7355, 0.5404, 0.7864, 0.5057, 0.7864, 0.5406, 0.7885, 0.5528, 0.7864, 0.5528, 0.793, 0.5398, 0.8277, 0.5398, 0.793, 0.5528, 0.793, 0.5528, 0.8277, 0.3751, 0.1983, 0.4245, 0.234, 0.4157, 0.3074, 0.3594, 0.3306, 0.3073, 0.1736, 0.3751, 0.1983, 0.3594, 0.3306, 0.2877, 0.3386, 0.3947, 0.03326, 0.379, 0.1656, 0.3614, 0.1254, 0.3663, 0.1205, 0.3733, 0.07047, 0.3699, 0.06459, 0.3947, 0.03326, 0.4441, 0.06898, 0.4353, 0.1424, 0.379, 0.1656, 0.4245, 0.234, 0.4856, 0.2785, 0.4157, 0.3074, 0.4441, 0.06898, 0.5052, 0.1135, 0.4353, 0.1424, 0.3583, 0.6502, 0.4341, 0.6473, 0.3906, 0.7164, 0.4274, 0.8238, 0.5052, 0.8449, 0.4467, 0.9002, 0.3859, 0.5808, 0.4341, 0.6473, 0.3583, 0.6502, 0.4049, 0.399, 0.466, 0.4435, 0.3962, 0.4724, 0.8892, 0.856, 0.8545, 0.856, 0.8545, 0.7674, 0.8892, 0.7486, 0.8545, 0.7674, 0.8545, 0.856, 0.8479, 0.856, 0.8479, 0.7695, 0.8479, 0.7695, 0.8479, 0.856, 0.797, 0.856, 0.797, 0.7708, 0.797, 0.856, 0.8479, 0.856, 0.8479, 0.8684, 0.797, 0.8684, 0.8479, 0.856, 0.8545, 0.856, 0.85, 0.8682, 0.8892, 0.869, 0.8545, 0.869, 0.8545, 0.856, 0.8892, 0.856, 0.6983, 0.9031, 0.6983, 0.8684, 0.7492, 0.8684, 0.7492, 0.9031, 0.797, 0.856, 0.795, 0.8682, 0.7905, 0.856, 0.7905, 0.869, 0.7558, 0.869, 0.7558, 0.856, 0.7905, 0.856, 0.797, 0.856, 0.7905, 0.856, 0.7905, 0.7689, 0.797, 0.7708, 0.7905, 0.7689, 0.7905, 0.856, 0.7558, 0.856, 0.7558, 0.7502, 0.7558, 0.856, 0.7492, 0.856, 0.7492, 0.748, 0.7558, 0.7502, 0.7492, 0.748, 0.7492, 0.856, 0.6983, 0.856, 0.6983, 0.7468, 0.6983, 0.856, 0.6917, 0.856, 0.6917, 0.7486, 0.6983, 0.7468, 0.6983, 0.856, 0.7492, 0.856, 0.7492, 0.8684, 0.6983, 0.8684, 0.6983, 0.856, 0.6962, 0.8682, 0.6917, 0.856, 0.7513, 0.8682, 0.7492, 0.856, 0.7558, 0.856, 0.527, 0.6836, 0.527, 0.6122, 0.5483, 0.6122, 0.5483, 0.6836, 0.5483, 0.6836, 0.5483, 0.6122, 0.5696, 0.6122, 0.5696, 0.6836, 0.6912, 0.72, 0.6762, 0.735, 0.6549, 0.735, 0.6398, 0.72, 0.6398, 0.6986, 0.6549, 0.6836, 0.6762, 0.6836, 0.6912, 0.6986, 0.5057, 0.6836, 0.5057, 0.6122, 0.527, 0.6122, 0.527, 0.6836, 0.6912, 0.5971, 0.6762, 0.6122, 0.6549, 0.6122, 0.6398, 0.5971, 0.6398, 0.5758, 0.6549, 0.5607, 0.6762, 0.5607, 0.6912, 0.5758, 0.6549, 0.6836, 0.6549, 0.6122, 0.6762, 0.6122, 0.6762, 0.6836, 0.6336, 0.6836, 0.6336, 0.6122, 0.6549, 0.6122, 0.6549, 0.6836, 0.6122, 0.6836, 0.6122, 0.6122, 0.6336, 0.6122, 0.6336, 0.6836, 0.5909, 0.6836, 0.5909, 0.6122, 0.6122, 0.6122, 0.6122, 0.6836, 0.5696, 0.6836, 0.5696, 0.6122, 0.5909, 0.6122, 0.5909, 0.6836, 0.6765, 0.2445, 0.6793, 0.2327, 0.6815, 0.245, 0.6665, 0.3553, 0.6765, 0.2445, 0.6815, 0.245, 0.673, 0.356, 0.6765, 0.2445, 0.6376, 0.2389, 0.6393, 0.2269, 0.6782, 0.2324, 0.6665, 0.3553, 0.6161, 0.3481, 0.6376, 0.2389, 0.6765, 0.2445, 0.6376, 0.2389, 0.6326, 0.238, 0.6382, 0.2268, 0.6376, 0.2389, 0.6161, 0.3481, 0.6096, 0.3469, 0.6326, 0.238, 0.6161, 0.3481, 0.6665, 0.3553, 0.6647, 0.3676, 0.6144, 0.3604, 0.6161, 0.3481, 0.6119, 0.3598, 0.6096, 0.3469, 0.576, 0.3384, 0.6096, 0.3469, 0.6064, 0.3596, 0.5728, 0.3511, 0.5057, 0.3629, 0.5177, 0.3304, 0.5655, 0.348, 0.5534, 0.3806, 0.5698, 0.3364, 0.576, 0.3384, 0.5679, 0.3486, 0.522, 0.3187, 0.5698, 0.3364, 0.5655, 0.348, 0.5177, 0.3304, 0.7072, 0.3703, 0.6726, 0.369, 0.673, 0.356, 0.7077, 0.3573, 0.522, 0.3187, 0.5154, 0.3292, 0.5159, 0.3162, 0.6815, 0.245, 0.7073, 0.2459, 0.7077, 0.3573, 0.673, 0.356, 0.566, 0.2165, 0.522, 0.3187, 0.5159, 0.3162, 0.5614, 0.2146, 0.6665, 0.3553, 0.673, 0.356, 0.6673, 0.3677, 0.6819, 0.2325, 0.7077, 0.2334, 0.7073, 0.2459, 0.6815, 0.245, 0.5692, 0.2048, 0.566, 0.2165, 0.5614, 0.2146, 0.5698, 0.3364, 0.522, 0.3187, 0.566, 0.2165, 0.6029, 0.2301, 0.6029, 0.2301, 0.566, 0.2165, 0.5702, 0.2051, 0.6071, 0.2187, 0.6029, 0.2301, 0.6081, 0.2191, 0.6076, 0.2317, 0.5698, 0.3364, 0.6029, 0.2301, 0.6076, 0.2317, 0.576, 0.3384, 0.6393, 0.2269, 0.643, 0.2013, 0.6818, 0.2069, 0.6782, 0.2324, 0.6107, 0.2195, 0.6357, 0.2259, 0.6326, 0.238, 0.6076, 0.2317, 0.6096, 0.3469, 0.576, 0.3384, 0.6076, 0.2317, 0.6326, 0.238, 0.6376, 0.5227, 0.6382, 0.5348, 0.6326, 0.5235, 0.6161, 0.4135, 0.6376, 0.5227, 0.6326, 0.5235, 0.6096, 0.4146, 0.6376, 0.5227, 0.6765, 0.5171, 0.6782, 0.5291, 0.6393, 0.5347, 0.6161, 0.4135, 0.6665, 0.4063, 0.6765, 0.5171, 0.6376, 0.5227, 0.6765, 0.5171, 0.6815, 0.5166, 0.6793, 0.5289, 0.6765, 0.5171, 0.6665, 0.4063, 0.673, 0.4056, 0.6815, 0.5166, 0.6665, 0.4063, 0.6673, 0.3939, 0.673, 0.4056, 0.6665, 0.4063, 0.6161, 0.4135, 0.6144, 0.4012, 0.6647, 0.394, 0.7077, 0.4043, 0.673, 0.4056, 0.6726, 0.3926, 0.7072, 0.3913, 0.5534, 0.381, 0.5655, 0.4136, 0.5177, 0.4312, 0.5057, 0.3987, 0.522, 0.4429, 0.5159, 0.4454, 0.5154, 0.4323, 0.5698, 0.4252, 0.522, 0.4429, 0.5177, 0.4312, 0.5655, 0.4136, 0.5728, 0.4105, 0.6064, 0.402, 0.6096, 0.4146, 0.576, 0.4232, 0.5698, 0.4252, 0.5679, 0.4129, 0.576, 0.4232, 0.6326, 0.5235, 0.6076, 0.5299, 0.576, 0.4232, 0.6096, 0.4146, 0.6029, 0.5315, 0.5698, 0.4252, 0.576, 0.4232, 0.6076, 0.5299, 0.6161, 0.4135, 0.6096, 0.4146, 0.6119, 0.4018, 0.6357, 0.5357, 0.6107, 0.5421, 0.6076, 0.5299, 0.6326, 0.5235, 0.6081, 0.5424, 0.6029, 0.5315, 0.6076, 0.5299, 0.522, 0.4429, 0.5698, 0.4252, 0.6029, 0.5315, 0.566, 0.5451, 0.566, 0.5451, 0.6029, 0.5315, 0.6071, 0.5429, 0.5702, 0.5565, 0.566, 0.5451, 0.5692, 0.5568, 0.5614, 0.547, 0.522, 0.4429, 0.566, 0.5451, 0.5614, 0.547, 0.5159, 0.4454, 0.7077, 0.5282, 0.6819, 0.5291, 0.6815, 0.5166, 0.7073, 0.5156, 0.6782, 0.5291, 0.6818, 0.5547, 0.643, 0.5603, 0.6393, 0.5347, 0.673, 0.4056, 0.7077, 0.4043, 0.7073, 0.5156, 0.6815, 0.5166, 0.7432, 0.582, 0.8146, 0.582, 0.8146, 0.6034, 0.7432, 0.6034, 0.7432, 0.6034, 0.8146, 0.6034, 0.8146, 0.6247, 0.7432, 0.6247, 0.7281, 0.7463, 0.7068, 0.7463, 0.6917, 0.7312, 0.6917, 0.7099, 0.7068, 0.6948, 0.7281, 0.6948, 0.7432, 0.7099, 0.7432, 0.7312, 0.7432, 0.5607, 0.8146, 0.5607, 0.8146, 0.582, 0.7432, 0.582, 0.8509, 0.6948, 0.866, 0.7099, 0.866, 0.7312, 0.8509, 0.7463, 0.8296, 0.7463, 0.8146, 0.7312, 0.8146, 0.7099, 0.8296, 0.6948, 0.7432, 0.7099, 0.8146, 0.7099, 0.8146, 0.7312, 0.7432, 0.7312, 0.7432, 0.6886, 0.8146, 0.6886, 0.8146, 0.7099, 0.7432, 0.7099, 0.7432, 0.6673, 0.8146, 0.6673, 0.8146, 0.6886, 0.7432, 0.6886, 0.7432, 0.646, 0.8146, 0.646, 0.8146, 0.6673, 0.7432, 0.6673, 0.7432, 0.6247, 0.8146, 0.6247, 0.8146, 0.646, 0.7432, 0.646])
me_sphere_009.materials.append(mat_material_001)
me_sphere_009.use_remesh_fix_poles = True
me_sphere_009.use_remesh_preserve_attributes = False
me_sphere_009.update()

# ---- objects
ob_gunbody = bpy.data.objects.new('gunbody', me_cylinder)
ob_hook = bpy.data.objects.new('hook', me_sphere_009)

# ---- transforms, parenting, visibility, modifiers, constraints
ob_gunbody.location = (0.001088, 0.01638, 0.01395)
ob_gunbody.scale = (0.08126, 0.08126, 0.08126)
ob_hook.location = (0.001038, -0.2398, 0.01843)
ob_hook.scale = (0.09176, 0.09176, 0.09176)

# ---- collection membership
col_collection.objects.link(ob_gunbody)
col_collection.objects.link(ob_hook)

# ---- scene / render settings (as saved in the file)
scene.frame_start = 1; scene.frame_end = 250; scene.frame_set(0)
scene.render.engine = 'BLENDER_EEVEE_NEXT'
scene.cycles.use_denoising = False
scene.cycles.samples = 128
scene.cycles.sampling_pattern = 'TABULATED_SOBOL'
scene.cycles.use_adaptive_sampling = False
scene.cycles.use_light_tree = False
scene.view_settings.view_transform = 'Filmic'
bpy.context.view_layer.update()

# ---- added for rendering (the .blend has no active camera and no usable light): camera, sun
cam_auto = bpy.data.cameras.new('AutoCamera')
cam_auto.lens = 50.0
cam_auto.sensor_width = 36.0
cam_auto.clip_end = 1000.0
ob_auto_camera = bpy.data.objects.new('AutoCamera', cam_auto)
scene.collection.objects.link(ob_auto_camera)
ob_auto_camera.location = (0.546647, -0.71935, 0.419528)
ob_auto_camera.rotation_euler = (1.09748, -7.21219e-08, 0.694738)
scene.camera = ob_auto_camera
light_auto_sun = bpy.data.lights.new('AutoSun', 'SUN')
light_auto_sun.energy = 3.0
light_auto_sun.angle = 0.0523599
ob_auto_sun = bpy.data.objects.new('AutoSun', light_auto_sun)
scene.collection.objects.link(ob_auto_sun)
ob_auto_sun.rotation_euler = (0.872665, 0.174533, 0.523599)
bpy.context.view_layer.update()
